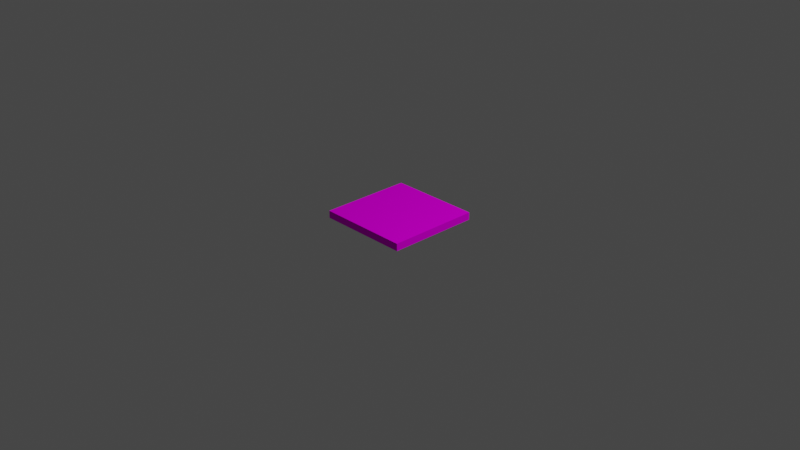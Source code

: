 # Source: Empty.blend  (saved by Blender 2.91.10; exported with 4.5.12 LTS)
import bpy
from mathutils import Matrix  # noqa: F401  (used for matrix-valued properties, if any)

bpy.ops.wm.read_factory_settings(use_empty=True)
scene = bpy.context.scene
scene.name = 'Scene'

# ---- collections
col_collection = bpy.data.collections.new('Collection'); scene.collection.children.link(col_collection)

# ---- images (referenced by path relative to the original .blend; pixels are not part of the script)
import os
ASSET_DIR = os.environ.get("B2B_ASSET_DIR", "")  # directory of the original .blend (textures are referenced by path, not embedded)
HERE = os.path.dirname(os.path.abspath(__file__))  # packed textures are extracted next to this script under _unpacked/

def load_image(name, relpath, width, height, colorspace="sRGB"):
    """Load a texture the original file referenced (path relative to the .blend, or extracted next to this script)."""
    p = next((c for c in (os.path.join(HERE, relpath), os.path.join(ASSET_DIR, relpath)) if relpath and os.path.exists(c)), "")
    if p:
        img = bpy.data.images.load(p, check_existing=True)
        img.name = name
    else:  # same state as the original file: an image datablock whose file is absent (Cycles renders it pink)
        img = bpy.data.images.new(name, width, height)
        img.source = "FILE"
        img.filepath = "//" + (relpath or name)
    img.colorspace_settings.name = colorspace
    return img
img_palette128_png = load_image('Palette128.png', 'Palette128.png', 1024, 1024, 'sRGB')

# ---- materials (node trees are filled in below, after node groups)
mat_palette64 = bpy.data.materials.new('Palette64')
mat_palette64.use_transparent_shadow = False

# ---- material node trees
mat_palette64.use_nodes = True; mat_palette64.node_tree.nodes.clear()
_N = mat_palette64.node_tree.nodes; _L = mat_palette64.node_tree.links
n0 = _N.new('ShaderNodeOutputMaterial'); n0.name = 'Material Output'; n0.location = (300, 300)
n1 = _N.new('ShaderNodeTexImage'); n1.name = 'Image Texture'; n1.location = (-144, 723)
n1.image = img_palette128_png
n2 = _N.new('ShaderNodeBsdfDiffuse'); n2.name = 'Diffuse BSDF'; n2.location = (121, 408)
_L.new(n1.outputs[0], n2.inputs[0])
_L.new(n2.outputs[0], n0.inputs[0])
n0.is_active_output = True

# ---- world
world_world = bpy.data.worlds.new('World'); scene.world = world_world
world_world.use_nodes = True; world_world.node_tree.nodes.clear()
_N = world_world.node_tree.nodes; _L = world_world.node_tree.links
n0 = _N.new('ShaderNodeOutputWorld'); n0.name = 'World Output'; n0.location = (300, 300)
n1 = _N.new('ShaderNodeBackground'); n1.name = 'Background'; n1.location = (10, 300)
n1.inputs[0].default_value = (0.05088, 0.05088, 0.05088, 1.0)
_L.new(n1.outputs[0], n0.inputs[0])
n0.is_active_output = True
world_world.color = (0.05088, 0.05088, 0.05088)
world_world.use_sun_shadow = False
world_world.sun_shadow_jitter_overblur = 0.0

# ---- cameras
cam_camera = bpy.data.cameras.new('Camera')
cam_camera.clip_end = 100.0
cam_camera.ortho_scale = 7.314

# ---- lights
light_light = bpy.data.lights.new('Light', 'POINT')
light_light.transmission_factor = 0.0
light_light.energy = 1000.0
light_light.shadow_soft_size = 0.1
light_light.shadow_maximum_resolution = 0.006
light_light.use_absolute_resolution = True

# ---- meshes
me_cube_001 = bpy.data.meshes.new('Cube.001')
me_cube_001.from_pydata([(-0.5, -0.5, 0.0), (-0.5, -0.5, 0.08005), (-0.5, 0.5, 0.0), (-0.5, 0.5, 0.08005), (0.5, -0.5, 0.0), (0.5, -0.5, 0.08005), (0.5, 0.5, 0.0), (0.5, 0.5, 0.08005)], [], [(0, 1, 3, 2), (2, 3, 7, 6), (6, 7, 5, 4), (4, 5, 1, 0), (2, 6, 4, 0), (7, 3, 1, 5)])
_uv = me_cube_001.uv_layers.new(name='UVMap')
_uv.uv.foreach_set('vector', [0.09496, 0.558, 0.1044, 0.558, 0.1044, 0.5641, 0.09496, 0.5641, 0.09496, 0.5641, 0.1044, 0.5641, 0.1044, 0.5703, 0.09496, 0.5703, 0.09496, 0.5703, 0.1044, 0.5703, 0.1044, 0.5765, 0.09496, 0.5765, 0.09496, 0.5765, 0.1044, 0.5765, 0.1044, 0.5827, 0.09496, 0.5827, 0.08555, 0.5703, 0.09496, 0.5703, 0.09496, 0.5765, 0.08555, 0.5765, 0.08957, 0.5689, 0.09898, 0.5689, 0.09898, 0.5751, 0.08957, 0.5751])
me_cube_001.materials.append(mat_palette64)
me_cube_001.use_remesh_fix_poles = True
me_cube_001.use_remesh_preserve_attributes = False
me_cube_001.use_mirror_vertex_groups = False
me_cube_001.update()

# ---- objects
ob_light = bpy.data.objects.new('Light', light_light)
ob_camera = bpy.data.objects.new('Camera', cam_camera)
ob_cube = bpy.data.objects.new('Cube', me_cube_001)

# ---- transforms, parenting, visibility, modifiers, constraints
ob_light.location = (4.076, 1.005, 5.904)
ob_light.rotation_euler = (0.6503, 0.05522, 1.866)
ob_light.lock_rotations_4d = False
ob_light.empty_display_type = 'ARROWS'
ob_light.color = (0.0, 0.0, 0.0, 0.0)
ob_light.lineart.crease_threshold = 0.0
ob_camera.location = (7.359, -6.926, 4.958)
ob_camera.rotation_euler = (1.109, 0.0, 0.8149)
ob_camera.lock_rotations_4d = False
ob_camera.empty_display_type = 'ARROWS'
ob_camera.color = (0.0, 0.0, 0.0, 0.0)
ob_camera.display_type = 'WIRE'
ob_camera.lineart.crease_threshold = 0.0
ob_cube.location = (0.0, 0.0, 0.0)
ob_cube.lineart.crease_threshold = 0.0

# ---- collection membership
col_collection.objects.link(ob_light)
col_collection.objects.link(ob_camera)
col_collection.objects.link(ob_cube)

# ---- scene / render settings (as saved in the file)
scene.camera = ob_camera
scene.frame_start = 1; scene.frame_end = 250; scene.frame_set(1)
scene.render.engine = 'BLENDER_EEVEE_NEXT'
scene.cycles.use_denoising = False
scene.cycles.samples = 128
scene.cycles.sampling_pattern = 'TABULATED_SOBOL'
scene.cycles.use_adaptive_sampling = False
scene.cycles.use_light_tree = False
scene.view_settings.view_transform = 'Filmic'
bpy.context.view_layer.update()
